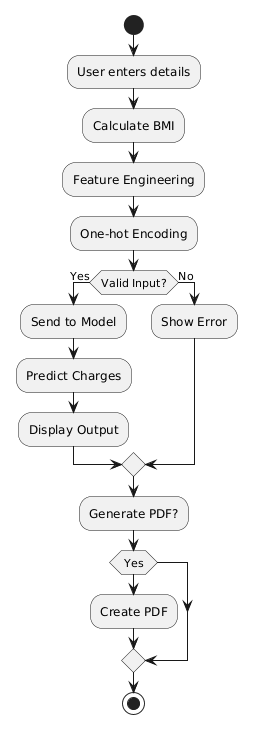

The diagram above was rendered by PlantUML. Its source (embedded in the PNG):
@startuml
start

:User enters details;
:Calculate BMI;
:Feature Engineering;
:One-hot Encoding;

if (Valid Input?) then (Yes)
    :Send to Model;
    :Predict Charges;
    :Display Output;
else (No)
    :Show Error;
endif

:Generate PDF?;
if (Yes) then
    :Create PDF;
endif

stop
@enduml